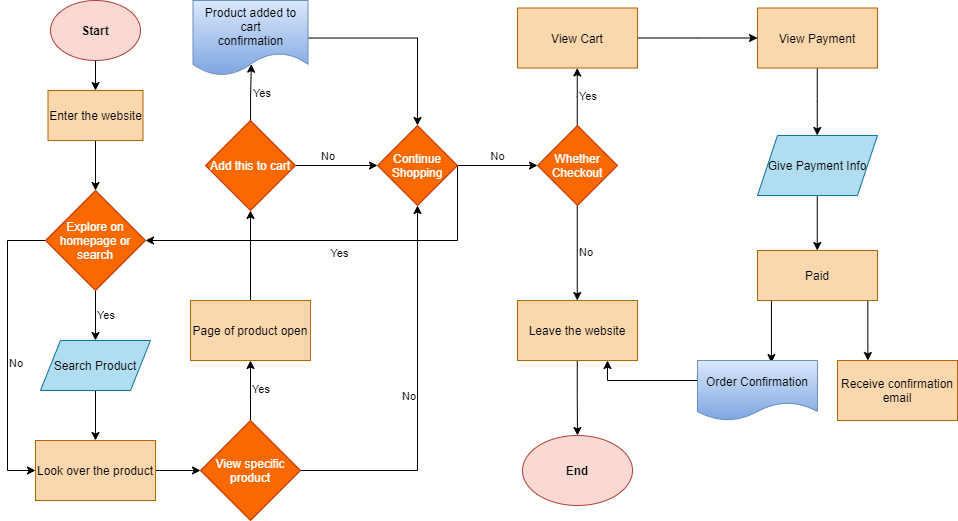

The diagram above was exported from draw.io. Its source (the exported page's mxGraphModel, read from the mxfile embedded in the PNG):
<mxGraphModel dx="1032" dy="600" grid="1" gridSize="10" guides="1" tooltips="1" connect="1" arrows="1" fold="1" page="1" pageScale="1" pageWidth="850" pageHeight="1100" math="0" shadow="0">
  <root>
    <mxCell id="0" />
    <mxCell id="1" parent="0" />
    <mxCell id="5" style="edgeStyle=orthogonalEdgeStyle;rounded=0;orthogonalLoop=1;jettySize=auto;html=1;entryX=0.5;entryY=0;entryDx=0;entryDy=0;" edge="1" parent="1" source="3" target="4">
      <mxGeometry relative="1" as="geometry" />
    </mxCell>
    <mxCell id="3" value="Start" style="ellipse;whiteSpace=wrap;html=1;fillColor=#fad9d5;strokeColor=#ae4132;fontColor=#000000;fontStyle=1" vertex="1" parent="1">
      <mxGeometry x="233" y="80" width="90" height="60" as="geometry" />
    </mxCell>
    <mxCell id="7" value="" style="edgeStyle=orthogonalEdgeStyle;rounded=0;orthogonalLoop=1;jettySize=auto;html=1;" edge="1" parent="1" source="4" target="6">
      <mxGeometry relative="1" as="geometry" />
    </mxCell>
    <mxCell id="4" value="Enter the website" style="whiteSpace=wrap;html=1;fillColor=#fad7ac;strokeColor=#b46504;fontColor=#000000;" vertex="1" parent="1">
      <mxGeometry x="230.5" y="170" width="95" height="50" as="geometry" />
    </mxCell>
    <mxCell id="17" value="No" style="edgeStyle=orthogonalEdgeStyle;rounded=0;orthogonalLoop=1;jettySize=auto;html=1;exitX=0;exitY=0.5;exitDx=0;exitDy=0;entryX=0;entryY=0.5;entryDx=0;entryDy=0;verticalAlign=top;align=left;" edge="1" parent="1" source="6" target="8">
      <mxGeometry relative="1" as="geometry">
        <Array as="points">
          <mxPoint x="190" y="320" />
          <mxPoint x="190" y="550" />
        </Array>
      </mxGeometry>
    </mxCell>
    <mxCell id="26" value="Yes" style="edgeStyle=orthogonalEdgeStyle;rounded=0;orthogonalLoop=1;jettySize=auto;html=1;exitX=0.5;exitY=1;exitDx=0;exitDy=0;entryX=0.5;entryY=0;entryDx=0;entryDy=0;align=left;" edge="1" parent="1" source="6" target="25">
      <mxGeometry relative="1" as="geometry" />
    </mxCell>
    <mxCell id="6" value="Explore on homepage or search" style="rhombus;whiteSpace=wrap;html=1;fillColor=#fa6800;strokeColor=#C73500;fontColor=#ffffff;" vertex="1" parent="1">
      <mxGeometry x="228" y="270" width="100" height="100" as="geometry" />
    </mxCell>
    <mxCell id="14" value="" style="edgeStyle=orthogonalEdgeStyle;rounded=0;orthogonalLoop=1;jettySize=auto;html=1;" edge="1" parent="1" source="8">
      <mxGeometry relative="1" as="geometry">
        <mxPoint x="383" y="550" as="targetPoint" />
      </mxGeometry>
    </mxCell>
    <mxCell id="8" value="Look over the product" style="whiteSpace=wrap;html=1;fillColor=#fad7ac;strokeColor=#b46504;fontColor=#000000;" vertex="1" parent="1">
      <mxGeometry x="218" y="520" width="120" height="60" as="geometry" />
    </mxCell>
    <mxCell id="38" value="Yes" style="edgeStyle=orthogonalEdgeStyle;rounded=0;orthogonalLoop=1;jettySize=auto;html=1;align=left;entryX=0.507;entryY=0.849;entryDx=0;entryDy=0;entryPerimeter=0;" edge="1" parent="1" source="15" target="22">
      <mxGeometry relative="1" as="geometry" />
    </mxCell>
    <mxCell id="42" value="No" style="edgeStyle=orthogonalEdgeStyle;rounded=0;orthogonalLoop=1;jettySize=auto;html=1;align=right;verticalAlign=bottom;" edge="1" parent="1" source="15" target="19">
      <mxGeometry relative="1" as="geometry" />
    </mxCell>
    <mxCell id="15" value="Add this to cart" style="rhombus;whiteSpace=wrap;html=1;fillColor=#fa6800;strokeColor=#C73500;fontColor=#ffffff;" vertex="1" parent="1">
      <mxGeometry x="388" y="200" width="90" height="90" as="geometry" />
    </mxCell>
    <mxCell id="48" value="No" style="edgeStyle=none;rounded=0;orthogonalLoop=1;jettySize=auto;html=1;align=center;verticalAlign=bottom;" edge="1" parent="1" source="19" target="46">
      <mxGeometry relative="1" as="geometry" />
    </mxCell>
    <mxCell id="51" value="Yes" style="edgeStyle=elbowEdgeStyle;rounded=0;orthogonalLoop=1;jettySize=auto;html=1;exitX=1;exitY=0.5;exitDx=0;exitDy=0;entryX=1;entryY=0.5;entryDx=0;entryDy=0;align=center;verticalAlign=top;" edge="1" parent="1" source="19" target="6">
      <mxGeometry relative="1" as="geometry">
        <Array as="points">
          <mxPoint x="640" y="280" />
        </Array>
      </mxGeometry>
    </mxCell>
    <mxCell id="19" value="Continue Shopping" style="rhombus;whiteSpace=wrap;html=1;fillColor=#fa6800;strokeColor=#C73500;fontColor=#ffffff;" vertex="1" parent="1">
      <mxGeometry x="560" y="205" width="80" height="80" as="geometry" />
    </mxCell>
    <mxCell id="40" style="edgeStyle=orthogonalEdgeStyle;rounded=0;orthogonalLoop=1;jettySize=auto;html=1;align=center;" edge="1" parent="1" source="22" target="19">
      <mxGeometry relative="1" as="geometry" />
    </mxCell>
    <mxCell id="22" value="Product added to cart&lt;br&gt;confirmation" style="shape=document;whiteSpace=wrap;html=1;boundedLbl=1;gradientColor=#7ea6e0;fillColor=#dae8fc;strokeColor=#6c8ebf;fontColor=#000000;" vertex="1" parent="1">
      <mxGeometry x="375.5" y="80" width="115" height="75" as="geometry" />
    </mxCell>
    <mxCell id="28" value="" style="edgeStyle=orthogonalEdgeStyle;rounded=0;orthogonalLoop=1;jettySize=auto;html=1;align=center;" edge="1" parent="1" source="25" target="8">
      <mxGeometry relative="1" as="geometry" />
    </mxCell>
    <mxCell id="25" value="Search Product" style="shape=parallelogram;perimeter=parallelogramPerimeter;whiteSpace=wrap;html=1;fixedSize=1;fillColor=#b1ddf0;strokeColor=#10739e;fontColor=#000000;" vertex="1" parent="1">
      <mxGeometry x="223" y="420" width="110" height="50" as="geometry" />
    </mxCell>
    <mxCell id="32" value="Yes" style="edgeStyle=orthogonalEdgeStyle;rounded=0;orthogonalLoop=1;jettySize=auto;html=1;align=left;" edge="1" parent="1" source="30" target="31">
      <mxGeometry relative="1" as="geometry" />
    </mxCell>
    <mxCell id="41" value="No" style="edgeStyle=orthogonalEdgeStyle;rounded=0;orthogonalLoop=1;jettySize=auto;html=1;entryX=0.5;entryY=1;entryDx=0;entryDy=0;align=right;" edge="1" parent="1" source="30" target="19">
      <mxGeometry relative="1" as="geometry" />
    </mxCell>
    <mxCell id="30" value="View specific product" style="rhombus;whiteSpace=wrap;html=1;fillColor=#fa6800;strokeColor=#C73500;fontColor=#ffffff;" vertex="1" parent="1">
      <mxGeometry x="383" y="500" width="100" height="100" as="geometry" />
    </mxCell>
    <mxCell id="33" value="" style="edgeStyle=orthogonalEdgeStyle;rounded=0;orthogonalLoop=1;jettySize=auto;html=1;align=center;" edge="1" parent="1" source="31" target="15">
      <mxGeometry relative="1" as="geometry" />
    </mxCell>
    <mxCell id="31" value="Page of product open" style="whiteSpace=wrap;html=1;fillColor=#fad7ac;strokeColor=#b46504;fontColor=#000000;" vertex="1" parent="1">
      <mxGeometry x="373" y="380" width="120" height="60" as="geometry" />
    </mxCell>
    <mxCell id="53" value="No" style="edgeStyle=elbowEdgeStyle;rounded=0;orthogonalLoop=1;jettySize=auto;html=1;align=left;" edge="1" parent="1" source="46" target="52">
      <mxGeometry relative="1" as="geometry" />
    </mxCell>
    <mxCell id="57" value="Yes" style="edgeStyle=elbowEdgeStyle;rounded=0;orthogonalLoop=1;jettySize=auto;html=1;align=left;" edge="1" parent="1" source="46" target="56">
      <mxGeometry relative="1" as="geometry" />
    </mxCell>
    <mxCell id="46" value="Whether Checkout" style="rhombus;whiteSpace=wrap;html=1;fillColor=#fa6800;strokeColor=#C73500;fontColor=#ffffff;" vertex="1" parent="1">
      <mxGeometry x="720" y="205" width="80" height="80" as="geometry" />
    </mxCell>
    <mxCell id="55" value="" style="edgeStyle=elbowEdgeStyle;rounded=0;orthogonalLoop=1;jettySize=auto;html=1;align=center;" edge="1" parent="1" source="52" target="54">
      <mxGeometry relative="1" as="geometry" />
    </mxCell>
    <mxCell id="52" value="Leave the website" style="whiteSpace=wrap;html=1;fillColor=#fad7ac;strokeColor=#b46504;fontColor=#000000;" vertex="1" parent="1">
      <mxGeometry x="700" y="380" width="120" height="60" as="geometry" />
    </mxCell>
    <mxCell id="54" value="End" style="ellipse;whiteSpace=wrap;html=1;fillColor=#fad9d5;strokeColor=#ae4132;fontColor=#000000;fontStyle=1" vertex="1" parent="1">
      <mxGeometry x="705" y="515" width="110" height="70" as="geometry" />
    </mxCell>
    <mxCell id="59" value="" style="edgeStyle=elbowEdgeStyle;rounded=0;orthogonalLoop=1;jettySize=auto;html=1;align=center;" edge="1" parent="1" source="56" target="58">
      <mxGeometry relative="1" as="geometry" />
    </mxCell>
    <mxCell id="56" value="View Cart" style="whiteSpace=wrap;html=1;fillColor=#fad7ac;strokeColor=#b46504;fontColor=#000000;" vertex="1" parent="1">
      <mxGeometry x="700" y="87.5" width="120" height="60" as="geometry" />
    </mxCell>
    <mxCell id="62" value="" style="edgeStyle=elbowEdgeStyle;rounded=0;orthogonalLoop=1;jettySize=auto;html=1;align=center;" edge="1" parent="1" source="58" target="61">
      <mxGeometry relative="1" as="geometry" />
    </mxCell>
    <mxCell id="58" value="View Payment" style="whiteSpace=wrap;html=1;fillColor=#fad7ac;strokeColor=#b46504;fontColor=#000000;" vertex="1" parent="1">
      <mxGeometry x="940" y="87.5" width="120" height="60" as="geometry" />
    </mxCell>
    <mxCell id="64" value="" style="edgeStyle=elbowEdgeStyle;rounded=0;orthogonalLoop=1;jettySize=auto;html=1;align=center;" edge="1" parent="1" source="61" target="63">
      <mxGeometry relative="1" as="geometry" />
    </mxCell>
    <mxCell id="61" value="Give Payment Info" style="shape=parallelogram;perimeter=parallelogramPerimeter;whiteSpace=wrap;html=1;fixedSize=1;fillColor=#b1ddf0;strokeColor=#10739e;fontColor=#000000;" vertex="1" parent="1">
      <mxGeometry x="940" y="215" width="120" height="60" as="geometry" />
    </mxCell>
    <mxCell id="69" style="edgeStyle=elbowEdgeStyle;rounded=0;orthogonalLoop=1;jettySize=auto;html=1;entryX=0.25;entryY=0;entryDx=0;entryDy=0;align=center;" edge="1" parent="1" source="63" target="67">
      <mxGeometry relative="1" as="geometry" />
    </mxCell>
    <mxCell id="74" style="edgeStyle=elbowEdgeStyle;rounded=0;orthogonalLoop=1;jettySize=auto;elbow=vertical;html=1;entryX=0.616;entryY=0.035;entryDx=0;entryDy=0;entryPerimeter=0;align=center;" edge="1" parent="1" source="63" target="68">
      <mxGeometry relative="1" as="geometry">
        <Array as="points">
          <mxPoint x="960" y="380" />
        </Array>
      </mxGeometry>
    </mxCell>
    <mxCell id="63" value="Paid" style="whiteSpace=wrap;html=1;fillColor=#fad7ac;strokeColor=#b46504;fontColor=#000000;" vertex="1" parent="1">
      <mxGeometry x="940" y="330" width="120" height="50" as="geometry" />
    </mxCell>
    <mxCell id="67" value="Receive confirmation email" style="whiteSpace=wrap;html=1;fillColor=#fad7ac;strokeColor=#b46504;fontColor=#000000;" vertex="1" parent="1">
      <mxGeometry x="1020" y="440" width="120" height="60" as="geometry" />
    </mxCell>
    <mxCell id="73" style="edgeStyle=elbowEdgeStyle;rounded=0;orthogonalLoop=1;jettySize=auto;elbow=vertical;html=1;exitX=0;exitY=0.5;exitDx=0;exitDy=0;entryX=0.75;entryY=1;entryDx=0;entryDy=0;align=center;" edge="1" parent="1" source="68" target="52">
      <mxGeometry relative="1" as="geometry">
        <Array as="points">
          <mxPoint x="790" y="460" />
        </Array>
      </mxGeometry>
    </mxCell>
    <mxCell id="68" value="Order Confirmation" style="shape=document;whiteSpace=wrap;html=1;boundedLbl=1;gradientColor=#7ea6e0;fillColor=#dae8fc;strokeColor=#6c8ebf;fontColor=#000000;" vertex="1" parent="1">
      <mxGeometry x="880" y="440" width="120" height="60" as="geometry" />
    </mxCell>
  </root>
</mxGraphModel>